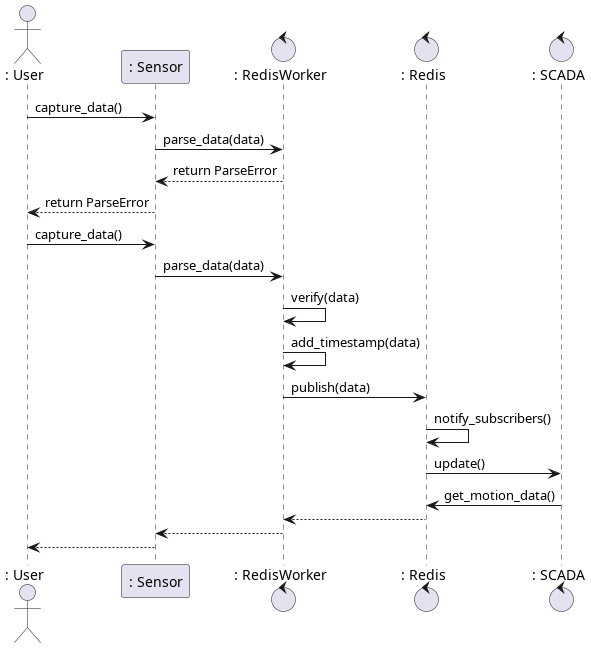

The diagram above was rendered by PlantUML. Its source (embedded in the PNG):
@startuml

actor	": User" as User
participant	": Sensor" as Sensor
control		": RedisWorker" as RedisWorker
control		": Redis" as Redis
control		": SCADA" as Scada

User -> Sensor : capture_data()
Sensor -> RedisWorker : parse_data(data)
RedisWorker --> Sensor : return ParseError
Sensor --> User : return ParseError

User -> Sensor : capture_data()
Sensor -> RedisWorker : parse_data(data)
RedisWorker -> RedisWorker : verify(data)
RedisWorker -> RedisWorker : add_timestamp(data)
RedisWorker -> Redis : publish(data)
Redis -> Redis : notify_subscribers()
Redis -> Scada : update()
Scada -> Redis : get_motion_data()

Redis --> RedisWorker
RedisWorker --> Sensor
Sensor --> User

@enduml